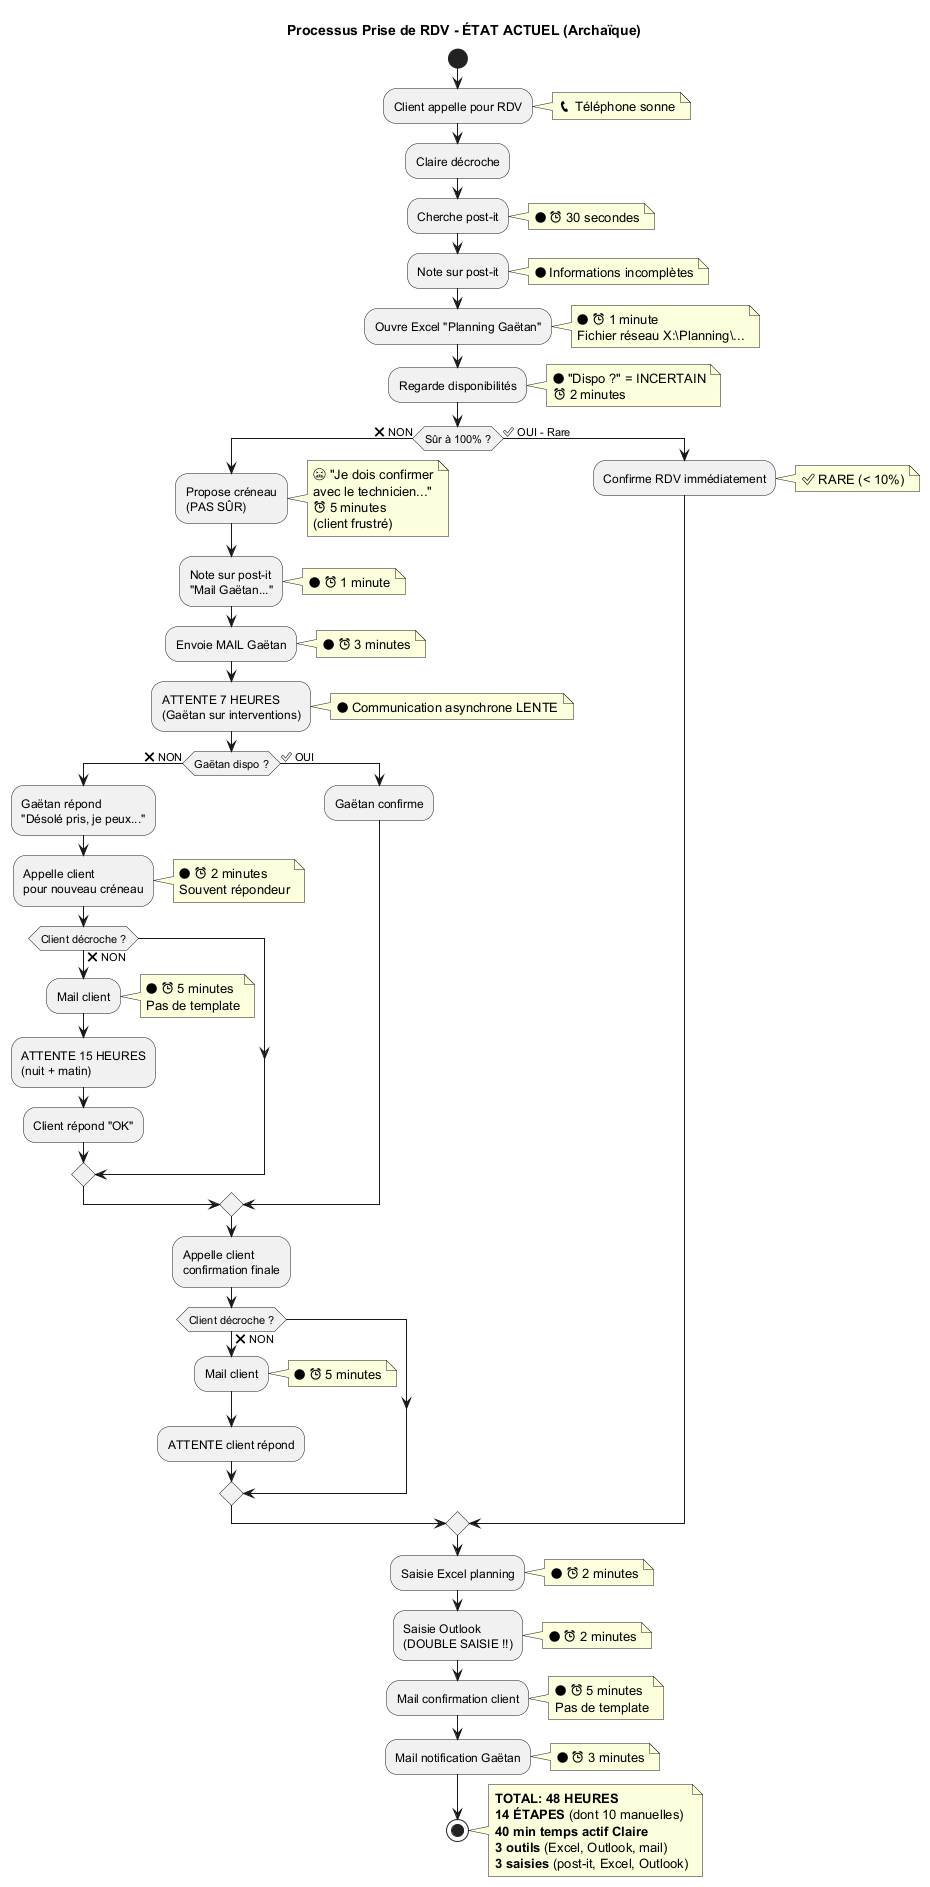

The diagram above was rendered by PlantUML. Its source (embedded in the PNG):
@startuml Activity_Prise_RDV

title Processus Prise de RDV - ÉTAT ACTUEL (Archaïque)

start

:Client appelle pour RDV;
note right
  📞 Téléphone sonne
end note

:Claire décroche;

:Cherche post-it;
note right
  🔴 ⏰ 30 secondes
end note

:Note sur post-it;
note right
  🔴 Informations incomplètes
end note

:Ouvre Excel "Planning Gaëtan";
note right
  🔴 ⏰ 1 minute
  Fichier réseau X:\Planning\...
end note

:Regarde disponibilités;
note right
  🔴 "Dispo ?" = INCERTAIN
  ⏰ 2 minutes
end note

if (Sûr à 100% ?) then (❌ NON)
  :Propose créneau\n(PAS SÛR);
  note right
    😬 "Je dois confirmer
    avec le technicien..."
    ⏰ 5 minutes
    (client frustré)
  end note

  :Note sur post-it\n"Mail Gaëtan...";
  note right
    🔴 ⏰ 1 minute
  end note

  :Envoie MAIL Gaëtan;
  note right
    🔴 ⏰ 3 minutes
  end note

  :ATTENTE 7 HEURES\n(Gaëtan sur interventions);
  note right
    🔴 Communication asynchrone LENTE
  end note

  if (Gaëtan dispo ?) then (❌ NON)
    :Gaëtan répond\n"Désolé pris, je peux...";

    :Appelle client\npour nouveau créneau;
    note right
      🔴 ⏰ 2 minutes
      Souvent répondeur
    end note

    if (Client décroche ?) then (❌ NON)
      :Mail client;
      note right
        🔴 ⏰ 5 minutes
        Pas de template
      end note

      :ATTENTE 15 HEURES\n(nuit + matin);

      :Client répond "OK";
    endif
  else (✅ OUI)
    :Gaëtan confirme;
  endif

  :Appelle client\nconfirmation finale;

  if (Client décroche ?) then (❌ NON)
    :Mail client;
    note right
      🔴 ⏰ 5 minutes
    end note
    :ATTENTE client répond;
  endif

else (✅ OUI - Rare)
  :Confirme RDV immédiatement;
  note right
    ✅ RARE (< 10%)
  end note
endif

:Saisie Excel planning;
note right
  🔴 ⏰ 2 minutes
end note

:Saisie Outlook\n(DOUBLE SAISIE !!);
note right
  🔴 ⏰ 2 minutes
end note

:Mail confirmation client;
note right
  🔴 ⏰ 5 minutes
  Pas de template
end note

:Mail notification Gaëtan;
note right
  🔴 ⏰ 3 minutes
end note

stop

note right
  **TOTAL: 48 HEURES**
  **14 ÉTAPES** (dont 10 manuelles)
  **40 min temps actif Claire**
  **3 outils** (Excel, Outlook, mail)
  **3 saisies** (post-it, Excel, Outlook)
end note

@enduml